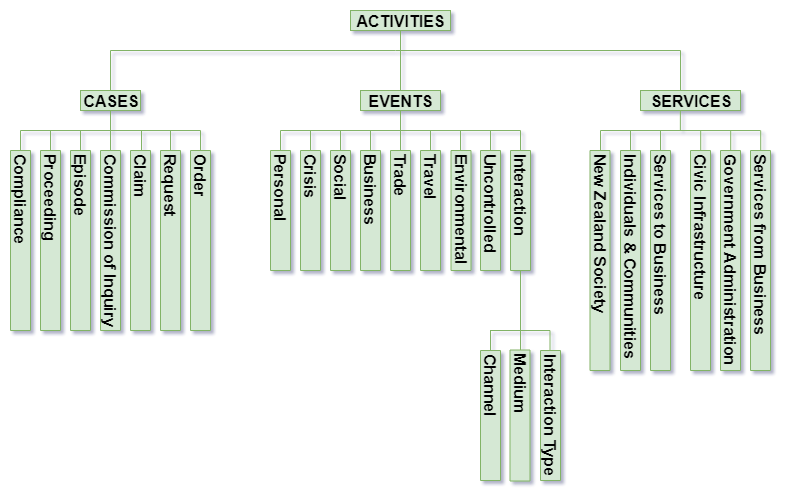

The diagram above was exported from draw.io. Its source (the exported page's mxGraphModel, read from the mxfile embedded in the PNG):
<mxGraphModel dx="996" dy="595" grid="1" gridSize="10" guides="1" tooltips="1" connect="1" arrows="1" fold="1" page="1" pageScale="1" pageWidth="827" pageHeight="1169" math="0" shadow="0">
  <root>
    <mxCell id="0" />
    <mxCell id="1" parent="0" />
    <mxCell id="3HKuirEvHfx8BAKJG_gD-1" value="&lt;span style=&quot;font-size: 16px;&quot;&gt;&lt;span style=&quot;font-size: 16px;&quot;&gt;ACTIVITIES&lt;/span&gt;&lt;/span&gt;&lt;br style=&quot;font-size: 16px;&quot;&gt;" style="text;html=1;strokeColor=#82b366;fillColor=#d5e8d4;align=center;verticalAlign=middle;whiteSpace=wrap;rounded=0;fontSize=16;fontStyle=1" parent="1" vertex="1">
      <mxGeometry x="1070" y="150" width="100" height="20" as="geometry" />
    </mxCell>
    <mxCell id="3HKuirEvHfx8BAKJG_gD-2" value="" style="line;strokeWidth=1;fillColor=#d5e8d4;align=left;verticalAlign=middle;spacingTop=-1;spacingLeft=3;spacingRight=3;rotatable=0;labelPosition=right;points=[];portConstraint=eastwest;direction=south;strokeColor=#82b366;" parent="1" vertex="1">
      <mxGeometry x="1115" y="170" width="10" height="60" as="geometry" />
    </mxCell>
    <mxCell id="3HKuirEvHfx8BAKJG_gD-3" value="" style="line;strokeWidth=1;fillColor=#d5e8d4;align=left;verticalAlign=middle;spacingTop=-1;spacingLeft=3;spacingRight=3;rotatable=0;labelPosition=right;points=[];portConstraint=eastwest;strokeColor=#82b366;" parent="1" vertex="1">
      <mxGeometry x="830" y="185" width="570" height="10" as="geometry" />
    </mxCell>
    <mxCell id="3HKuirEvHfx8BAKJG_gD-4" value="&lt;b&gt;&lt;font style=&quot;font-size: 16px&quot;&gt;EVENTS&lt;/font&gt;&lt;/b&gt;&lt;br&gt;" style="text;html=1;strokeColor=#82b366;fillColor=#d5e8d4;align=center;verticalAlign=middle;whiteSpace=wrap;rounded=0;" parent="1" vertex="1">
      <mxGeometry x="1080" y="230" width="80" height="20" as="geometry" />
    </mxCell>
    <mxCell id="3HKuirEvHfx8BAKJG_gD-5" value="&lt;b&gt;&lt;font style=&quot;font-size: 16px&quot;&gt;CASES&lt;/font&gt;&lt;/b&gt;&lt;br&gt;" style="text;html=1;strokeColor=#82b366;fillColor=#d5e8d4;align=center;verticalAlign=middle;whiteSpace=wrap;rounded=0;" parent="1" vertex="1">
      <mxGeometry x="800" y="230" width="60" height="20" as="geometry" />
    </mxCell>
    <mxCell id="3HKuirEvHfx8BAKJG_gD-6" value="&lt;b&gt;&lt;font style=&quot;font-size: 16px&quot;&gt;SERVICES&lt;/font&gt;&lt;/b&gt;&lt;br&gt;" style="text;html=1;strokeColor=#82b366;fillColor=#d5e8d4;align=center;verticalAlign=middle;whiteSpace=wrap;rounded=0;" parent="1" vertex="1">
      <mxGeometry x="1360" y="230" width="100" height="20" as="geometry" />
    </mxCell>
    <mxCell id="3HKuirEvHfx8BAKJG_gD-7" value="" style="line;strokeWidth=1;fillColor=#d5e8d4;align=left;verticalAlign=middle;spacingTop=-1;spacingLeft=3;spacingRight=3;rotatable=0;labelPosition=right;points=[];portConstraint=eastwest;direction=south;strokeColor=#82b366;" parent="1" vertex="1">
      <mxGeometry x="820" y="190" width="20" height="40" as="geometry" />
    </mxCell>
    <mxCell id="3HKuirEvHfx8BAKJG_gD-8" value="" style="line;strokeWidth=1;fillColor=#d5e8d4;align=left;verticalAlign=middle;spacingTop=-1;spacingLeft=3;spacingRight=3;rotatable=0;labelPosition=right;points=[];portConstraint=eastwest;direction=south;strokeColor=#82b366;" parent="1" vertex="1">
      <mxGeometry x="820" y="250" width="20" height="20" as="geometry" />
    </mxCell>
    <mxCell id="3HKuirEvHfx8BAKJG_gD-9" value="" style="line;strokeWidth=1;fillColor=#d5e8d4;align=left;verticalAlign=middle;spacingTop=-1;spacingLeft=3;spacingRight=3;rotatable=0;labelPosition=right;points=[];portConstraint=eastwest;direction=south;strokeColor=#82b366;" parent="1" vertex="1">
      <mxGeometry x="1390" y="190" width="20" height="40" as="geometry" />
    </mxCell>
    <mxCell id="3HKuirEvHfx8BAKJG_gD-10" value="" style="line;strokeWidth=1;fillColor=#d5e8d4;align=left;verticalAlign=middle;spacingTop=-1;spacingLeft=3;spacingRight=3;rotatable=0;labelPosition=right;points=[];portConstraint=eastwest;direction=south;strokeColor=#82b366;" parent="1" vertex="1">
      <mxGeometry x="1110" y="250" width="20" height="20" as="geometry" />
    </mxCell>
    <mxCell id="3HKuirEvHfx8BAKJG_gD-11" value="" style="line;strokeWidth=1;fillColor=#d5e8d4;align=left;verticalAlign=middle;spacingTop=-1;spacingLeft=3;spacingRight=3;rotatable=0;labelPosition=right;points=[];portConstraint=eastwest;direction=south;strokeColor=#82b366;" parent="1" vertex="1">
      <mxGeometry x="1389.857142857143" y="250" width="20" height="20" as="geometry" />
    </mxCell>
    <mxCell id="3HKuirEvHfx8BAKJG_gD-12" value="&lt;b&gt;Compliance&lt;/b&gt;&lt;br&gt;" style="text;html=1;strokeColor=#82b366;fillColor=#d5e8d4;align=left;verticalAlign=middle;whiteSpace=wrap;rounded=0;direction=east;horizontal=1;textDirection=ltr;flipH=1;flipV=1;labelPosition=center;verticalLabelPosition=middle;rotation=90;fontSize=16;" parent="1" vertex="1">
      <mxGeometry x="650" y="370" width="180" height="20" as="geometry" />
    </mxCell>
    <mxCell id="3HKuirEvHfx8BAKJG_gD-13" value="" style="line;strokeWidth=1;fillColor=#d5e8d4;align=left;verticalAlign=middle;spacingTop=-1;spacingLeft=3;spacingRight=3;rotatable=0;labelPosition=right;points=[];portConstraint=eastwest;strokeColor=#82b366;" parent="1" vertex="1">
      <mxGeometry x="740" y="265" width="180" height="10" as="geometry" />
    </mxCell>
    <mxCell id="3HKuirEvHfx8BAKJG_gD-14" value="" style="line;strokeWidth=1;fillColor=#d5e8d4;align=left;verticalAlign=middle;spacingTop=-1;spacingLeft=3;spacingRight=3;rotatable=0;labelPosition=right;points=[];portConstraint=eastwest;direction=south;strokeColor=#82b366;" parent="1" vertex="1">
      <mxGeometry x="730" y="270" width="20" height="20" as="geometry" />
    </mxCell>
    <mxCell id="3HKuirEvHfx8BAKJG_gD-15" value="" style="line;strokeWidth=1;fillColor=#d5e8d4;align=left;verticalAlign=middle;spacingTop=-1;spacingLeft=3;spacingRight=3;rotatable=0;labelPosition=right;points=[];portConstraint=eastwest;direction=south;strokeColor=#82b366;" parent="1" vertex="1">
      <mxGeometry x="760" y="270" width="20" height="20" as="geometry" />
    </mxCell>
    <mxCell id="3HKuirEvHfx8BAKJG_gD-16" value="" style="line;strokeWidth=1;fillColor=#d5e8d4;align=left;verticalAlign=middle;spacingTop=-1;spacingLeft=3;spacingRight=3;rotatable=0;labelPosition=right;points=[];portConstraint=eastwest;direction=south;strokeColor=#82b366;" parent="1" vertex="1">
      <mxGeometry x="820" y="270" width="20" height="20" as="geometry" />
    </mxCell>
    <mxCell id="3HKuirEvHfx8BAKJG_gD-17" value="" style="line;strokeWidth=1;fillColor=#d5e8d4;align=left;verticalAlign=middle;spacingTop=-1;spacingLeft=3;spacingRight=3;rotatable=0;labelPosition=right;points=[];portConstraint=eastwest;direction=south;strokeColor=#82b366;" parent="1" vertex="1">
      <mxGeometry x="790" y="270" width="20" height="20" as="geometry" />
    </mxCell>
    <mxCell id="3HKuirEvHfx8BAKJG_gD-18" value="" style="line;strokeWidth=1;fillColor=#d5e8d4;align=left;verticalAlign=middle;spacingTop=-1;spacingLeft=3;spacingRight=3;rotatable=0;labelPosition=right;points=[];portConstraint=eastwest;strokeColor=#82b366;" parent="1" vertex="1">
      <mxGeometry x="1000" y="265" width="240" height="10" as="geometry" />
    </mxCell>
    <mxCell id="3HKuirEvHfx8BAKJG_gD-19" value="" style="line;strokeWidth=1;fillColor=#d5e8d4;align=left;verticalAlign=middle;spacingTop=-1;spacingLeft=3;spacingRight=3;rotatable=0;labelPosition=right;points=[];portConstraint=eastwest;direction=south;strokeColor=#82b366;" parent="1" vertex="1">
      <mxGeometry x="990" y="270" width="20" height="20" as="geometry" />
    </mxCell>
    <mxCell id="3HKuirEvHfx8BAKJG_gD-20" value="" style="line;strokeWidth=1;fillColor=#d5e8d4;align=left;verticalAlign=middle;spacingTop=-1;spacingLeft=3;spacingRight=3;rotatable=0;labelPosition=right;points=[];portConstraint=eastwest;direction=south;strokeColor=#82b366;" parent="1" vertex="1">
      <mxGeometry x="1020" y="270" width="20" height="20" as="geometry" />
    </mxCell>
    <mxCell id="3HKuirEvHfx8BAKJG_gD-21" value="" style="line;strokeWidth=1;fillColor=#d5e8d4;align=left;verticalAlign=middle;spacingTop=-1;spacingLeft=3;spacingRight=3;rotatable=0;labelPosition=right;points=[];portConstraint=eastwest;direction=south;strokeColor=#82b366;" parent="1" vertex="1">
      <mxGeometry x="1080" y="270" width="20" height="20" as="geometry" />
    </mxCell>
    <mxCell id="3HKuirEvHfx8BAKJG_gD-22" value="" style="line;strokeWidth=1;fillColor=#d5e8d4;align=left;verticalAlign=middle;spacingTop=-1;spacingLeft=3;spacingRight=3;rotatable=0;labelPosition=right;points=[];portConstraint=eastwest;direction=south;strokeColor=#82b366;" parent="1" vertex="1">
      <mxGeometry x="1050" y="270" width="20" height="20" as="geometry" />
    </mxCell>
    <mxCell id="3HKuirEvHfx8BAKJG_gD-23" value="&lt;b&gt;Proceeding&lt;/b&gt;&lt;br&gt;" style="text;html=1;strokeColor=#82b366;fillColor=#d5e8d4;align=left;verticalAlign=middle;whiteSpace=wrap;rounded=0;direction=east;horizontal=1;textDirection=ltr;flipH=1;flipV=1;labelPosition=center;verticalLabelPosition=middle;rotation=90;fontSize=16;" parent="1" vertex="1">
      <mxGeometry x="680" y="370" width="180" height="20" as="geometry" />
    </mxCell>
    <mxCell id="3HKuirEvHfx8BAKJG_gD-24" value="&lt;b&gt;Episode&lt;/b&gt;&lt;br&gt;" style="text;html=1;strokeColor=#82b366;fillColor=#d5e8d4;align=left;verticalAlign=middle;whiteSpace=wrap;rounded=0;direction=west;horizontal=1;textDirection=ltr;flipH=1;flipV=1;labelPosition=center;verticalLabelPosition=middle;rotation=90;fontSize=16;" parent="1" vertex="1">
      <mxGeometry x="710" y="370" width="180" height="20" as="geometry" />
    </mxCell>
    <mxCell id="3HKuirEvHfx8BAKJG_gD-25" value="&lt;b&gt;Commission of Inquiry&lt;/b&gt;&lt;br&gt;" style="text;html=1;strokeColor=#82b366;fillColor=#d5e8d4;align=left;verticalAlign=middle;whiteSpace=wrap;rounded=0;direction=east;horizontal=1;textDirection=ltr;flipH=1;flipV=1;labelPosition=center;verticalLabelPosition=middle;rotation=90;fontSize=16;" parent="1" vertex="1">
      <mxGeometry x="740" y="370" width="180" height="20" as="geometry" />
    </mxCell>
    <mxCell id="3HKuirEvHfx8BAKJG_gD-26" value="&lt;b&gt;Personal&lt;/b&gt;&lt;br&gt;" style="text;html=1;strokeColor=#82b366;fillColor=#d5e8d4;align=left;verticalAlign=middle;whiteSpace=wrap;rounded=0;direction=east;horizontal=1;textDirection=ltr;flipH=1;flipV=1;labelPosition=center;verticalLabelPosition=middle;rotation=90;fontSize=16;" parent="1" vertex="1">
      <mxGeometry x="940" y="340" width="120" height="20" as="geometry" />
    </mxCell>
    <mxCell id="3HKuirEvHfx8BAKJG_gD-27" value="&lt;b&gt;Crisis&lt;/b&gt;&lt;br&gt;" style="text;html=1;strokeColor=#82b366;fillColor=#d5e8d4;align=left;verticalAlign=middle;whiteSpace=wrap;rounded=0;direction=east;horizontal=1;textDirection=ltr;flipH=1;flipV=1;labelPosition=center;verticalLabelPosition=middle;rotation=90;fontSize=16;" parent="1" vertex="1">
      <mxGeometry x="970" y="340" width="120" height="20" as="geometry" />
    </mxCell>
    <mxCell id="3HKuirEvHfx8BAKJG_gD-28" value="&lt;b&gt;Social&lt;/b&gt;&lt;br&gt;" style="text;html=1;strokeColor=#82b366;fillColor=#d5e8d4;align=left;verticalAlign=middle;whiteSpace=wrap;rounded=0;direction=east;horizontal=1;textDirection=ltr;flipH=1;flipV=1;labelPosition=center;verticalLabelPosition=middle;rotation=90;fontSize=16;" parent="1" vertex="1">
      <mxGeometry x="1000" y="340" width="120" height="20" as="geometry" />
    </mxCell>
    <mxCell id="3HKuirEvHfx8BAKJG_gD-29" value="&lt;b&gt;Business&lt;/b&gt;&lt;br&gt;" style="text;html=1;strokeColor=#82b366;fillColor=#d5e8d4;align=left;verticalAlign=middle;whiteSpace=wrap;rounded=0;direction=east;horizontal=1;textDirection=ltr;flipH=1;flipV=1;labelPosition=center;verticalLabelPosition=middle;rotation=90;fontSize=16;" parent="1" vertex="1">
      <mxGeometry x="1030" y="340" width="120" height="20" as="geometry" />
    </mxCell>
    <mxCell id="3HKuirEvHfx8BAKJG_gD-30" value="&lt;b&gt;Trade&lt;/b&gt;&lt;br&gt;" style="text;html=1;strokeColor=#82b366;fillColor=#d5e8d4;align=left;verticalAlign=middle;whiteSpace=wrap;rounded=0;direction=east;horizontal=1;textDirection=ltr;flipH=1;flipV=1;labelPosition=center;verticalLabelPosition=middle;rotation=90;fontSize=16;" parent="1" vertex="1">
      <mxGeometry x="1060" y="340" width="120" height="20" as="geometry" />
    </mxCell>
    <mxCell id="3HKuirEvHfx8BAKJG_gD-31" value="" style="line;strokeWidth=1;fillColor=#d5e8d4;align=left;verticalAlign=middle;spacingTop=-1;spacingLeft=3;spacingRight=3;rotatable=0;labelPosition=right;points=[];portConstraint=eastwest;direction=south;strokeColor=#82b366;" parent="1" vertex="1">
      <mxGeometry x="1110" y="270" width="20" height="20" as="geometry" />
    </mxCell>
    <mxCell id="3HKuirEvHfx8BAKJG_gD-32" value="&lt;b&gt;Travel&lt;/b&gt;&lt;br&gt;" style="text;html=1;strokeColor=#82b366;fillColor=#d5e8d4;align=left;verticalAlign=middle;whiteSpace=wrap;rounded=0;direction=east;horizontal=1;textDirection=ltr;flipH=1;flipV=1;labelPosition=center;verticalLabelPosition=middle;rotation=90;fontSize=16;" parent="1" vertex="1">
      <mxGeometry x="1090" y="340" width="120" height="20" as="geometry" />
    </mxCell>
    <mxCell id="3HKuirEvHfx8BAKJG_gD-33" value="" style="line;strokeWidth=1;fillColor=#d5e8d4;align=left;verticalAlign=middle;spacingTop=-1;spacingLeft=3;spacingRight=3;rotatable=0;labelPosition=right;points=[];portConstraint=eastwest;direction=south;strokeColor=#82b366;" parent="1" vertex="1">
      <mxGeometry x="1140" y="270" width="20" height="20" as="geometry" />
    </mxCell>
    <mxCell id="3HKuirEvHfx8BAKJG_gD-34" value="&lt;b&gt;Environmental&lt;/b&gt;&lt;br&gt;" style="text;html=1;strokeColor=#82b366;fillColor=#d5e8d4;align=left;verticalAlign=middle;whiteSpace=wrap;rounded=0;direction=east;horizontal=1;textDirection=ltr;flipH=1;flipV=1;labelPosition=center;verticalLabelPosition=middle;rotation=90;fontSize=16;" parent="1" vertex="1">
      <mxGeometry x="1120.5" y="340" width="120" height="20" as="geometry" />
    </mxCell>
    <mxCell id="3HKuirEvHfx8BAKJG_gD-35" value="&lt;b&gt;Uncontrolled&lt;/b&gt;&lt;br&gt;" style="text;html=1;strokeColor=#82b366;fillColor=#d5e8d4;align=left;verticalAlign=middle;whiteSpace=wrap;rounded=0;direction=east;horizontal=1;textDirection=ltr;flipH=1;flipV=1;labelPosition=center;verticalLabelPosition=middle;rotation=90;fontSize=16;" parent="1" vertex="1">
      <mxGeometry x="1150" y="340" width="120" height="20" as="geometry" />
    </mxCell>
    <mxCell id="3HKuirEvHfx8BAKJG_gD-36" value="&lt;b&gt;Interaction&lt;/b&gt;&lt;br&gt;" style="text;html=1;strokeColor=#82b366;fillColor=#d5e8d4;align=left;verticalAlign=middle;whiteSpace=wrap;rounded=0;direction=east;horizontal=1;textDirection=ltr;flipH=1;flipV=1;labelPosition=center;verticalLabelPosition=middle;rotation=90;fontSize=16;" parent="1" vertex="1">
      <mxGeometry x="1180" y="340" width="120" height="20" as="geometry" />
    </mxCell>
    <mxCell id="3HKuirEvHfx8BAKJG_gD-37" value="&lt;b&gt;New Zealand Society&lt;/b&gt;&lt;br&gt;" style="text;html=1;strokeColor=#82b366;fillColor=#d5e8d4;align=left;verticalAlign=middle;whiteSpace=wrap;rounded=0;direction=east;horizontal=1;textDirection=ltr;flipH=1;flipV=1;labelPosition=center;verticalLabelPosition=middle;rotation=90;fontSize=16;" parent="1" vertex="1">
      <mxGeometry x="1209.5" y="390" width="220" height="20" as="geometry" />
    </mxCell>
    <mxCell id="3HKuirEvHfx8BAKJG_gD-38" value="&lt;b&gt;Individuals &amp;amp; Communities&lt;/b&gt;&lt;br&gt;" style="text;html=1;strokeColor=#82b366;fillColor=#d5e8d4;align=left;verticalAlign=middle;whiteSpace=wrap;rounded=0;direction=east;horizontal=1;textDirection=ltr;flipH=1;flipV=1;labelPosition=center;verticalLabelPosition=middle;rotation=90;fontSize=16;" parent="1" vertex="1">
      <mxGeometry x="1240" y="390" width="220" height="20" as="geometry" />
    </mxCell>
    <mxCell id="3HKuirEvHfx8BAKJG_gD-39" value="&lt;b&gt;Services to Business&lt;/b&gt;&lt;br&gt;" style="text;html=1;strokeColor=#82b366;fillColor=#d5e8d4;align=left;verticalAlign=middle;whiteSpace=wrap;rounded=0;direction=east;horizontal=1;textDirection=ltr;flipH=1;flipV=1;labelPosition=center;verticalLabelPosition=middle;rotation=90;fontSize=16;" parent="1" vertex="1">
      <mxGeometry x="1270" y="390" width="220" height="20" as="geometry" />
    </mxCell>
    <mxCell id="3HKuirEvHfx8BAKJG_gD-40" value="&lt;b&gt;Civic Infrastructure&lt;/b&gt;&lt;br&gt;" style="text;html=1;strokeColor=#82b366;fillColor=#d5e8d4;align=left;verticalAlign=middle;whiteSpace=wrap;rounded=0;direction=east;horizontal=1;textDirection=ltr;flipH=1;flipV=1;labelPosition=center;verticalLabelPosition=middle;rotation=90;fontSize=16;" parent="1" vertex="1">
      <mxGeometry x="1310" y="390" width="220" height="20" as="geometry" />
    </mxCell>
    <mxCell id="3HKuirEvHfx8BAKJG_gD-41" value="&lt;b&gt;Government Administration&lt;/b&gt;&lt;br&gt;" style="text;html=1;strokeColor=#82b366;fillColor=#d5e8d4;align=left;verticalAlign=middle;whiteSpace=wrap;rounded=0;direction=east;horizontal=1;textDirection=ltr;flipH=1;flipV=1;labelPosition=center;verticalLabelPosition=middle;rotation=90;fontSize=16;" parent="1" vertex="1">
      <mxGeometry x="1340" y="390" width="220" height="20" as="geometry" />
    </mxCell>
    <mxCell id="3HKuirEvHfx8BAKJG_gD-42" value="&lt;b&gt;Services from Business&lt;/b&gt;&lt;br&gt;" style="text;html=1;strokeColor=#82b366;fillColor=#d5e8d4;align=left;verticalAlign=middle;whiteSpace=wrap;rounded=0;direction=east;horizontal=1;textDirection=ltr;flipH=1;flipV=1;labelPosition=center;verticalLabelPosition=middle;rotation=90;fontSize=16;" parent="1" vertex="1">
      <mxGeometry x="1370" y="390" width="220" height="20" as="geometry" />
    </mxCell>
    <mxCell id="3HKuirEvHfx8BAKJG_gD-43" value="" style="line;strokeWidth=1;fillColor=#d5e8d4;align=left;verticalAlign=middle;spacingTop=-1;spacingLeft=3;spacingRight=3;rotatable=0;labelPosition=right;points=[];portConstraint=eastwest;direction=south;strokeColor=#82b366;" parent="1" vertex="1">
      <mxGeometry x="1170" y="270" width="20" height="20" as="geometry" />
    </mxCell>
    <mxCell id="3HKuirEvHfx8BAKJG_gD-44" value="" style="line;strokeWidth=1;fillColor=#d5e8d4;align=left;verticalAlign=middle;spacingTop=-1;spacingLeft=3;spacingRight=3;rotatable=0;labelPosition=right;points=[];portConstraint=eastwest;direction=south;strokeColor=#82b366;" parent="1" vertex="1">
      <mxGeometry x="1200" y="270" width="20" height="20" as="geometry" />
    </mxCell>
    <mxCell id="3HKuirEvHfx8BAKJG_gD-45" value="" style="line;strokeWidth=1;fillColor=#d5e8d4;align=left;verticalAlign=middle;spacingTop=-1;spacingLeft=3;spacingRight=3;rotatable=0;labelPosition=right;points=[];portConstraint=eastwest;direction=south;strokeColor=#82b366;" parent="1" vertex="1">
      <mxGeometry x="1230" y="270" width="20" height="20" as="geometry" />
    </mxCell>
    <mxCell id="3HKuirEvHfx8BAKJG_gD-46" value="" style="line;strokeWidth=1;fillColor=#d5e8d4;align=left;verticalAlign=middle;spacingTop=-1;spacingLeft=3;spacingRight=3;rotatable=0;labelPosition=right;points=[];portConstraint=eastwest;direction=south;strokeColor=#82b366;" parent="1" vertex="1">
      <mxGeometry x="1310" y="270" width="20" height="20" as="geometry" />
    </mxCell>
    <mxCell id="3HKuirEvHfx8BAKJG_gD-47" value="" style="line;strokeWidth=1;fillColor=#d5e8d4;align=left;verticalAlign=middle;spacingTop=-1;spacingLeft=3;spacingRight=3;rotatable=0;labelPosition=right;points=[];portConstraint=eastwest;direction=south;strokeColor=#82b366;" parent="1" vertex="1">
      <mxGeometry x="1340" y="270" width="20" height="20" as="geometry" />
    </mxCell>
    <mxCell id="3HKuirEvHfx8BAKJG_gD-48" value="" style="line;strokeWidth=1;fillColor=#d5e8d4;align=left;verticalAlign=middle;spacingTop=-1;spacingLeft=3;spacingRight=3;rotatable=0;labelPosition=right;points=[];portConstraint=eastwest;direction=south;strokeColor=#82b366;" parent="1" vertex="1">
      <mxGeometry x="1370" y="270" width="20" height="20" as="geometry" />
    </mxCell>
    <mxCell id="3HKuirEvHfx8BAKJG_gD-49" value="" style="line;strokeWidth=1;fillColor=#d5e8d4;align=left;verticalAlign=middle;spacingTop=-1;spacingLeft=3;spacingRight=3;rotatable=0;labelPosition=right;points=[];portConstraint=eastwest;direction=south;strokeColor=#82b366;" parent="1" vertex="1">
      <mxGeometry x="1410.2" y="270" width="20" height="20" as="geometry" />
    </mxCell>
    <mxCell id="3HKuirEvHfx8BAKJG_gD-50" value="" style="line;strokeWidth=1;fillColor=#d5e8d4;align=left;verticalAlign=middle;spacingTop=-1;spacingLeft=3;spacingRight=3;rotatable=0;labelPosition=right;points=[];portConstraint=eastwest;direction=south;strokeColor=#82b366;" parent="1" vertex="1">
      <mxGeometry x="1440.2" y="270" width="20" height="20" as="geometry" />
    </mxCell>
    <mxCell id="3HKuirEvHfx8BAKJG_gD-51" value="" style="line;strokeWidth=1;fillColor=#d5e8d4;align=left;verticalAlign=middle;spacingTop=-1;spacingLeft=3;spacingRight=3;rotatable=0;labelPosition=right;points=[];portConstraint=eastwest;direction=south;strokeColor=#82b366;" parent="1" vertex="1">
      <mxGeometry x="1470.2" y="270" width="20" height="20" as="geometry" />
    </mxCell>
    <mxCell id="3HKuirEvHfx8BAKJG_gD-52" value="" style="line;strokeWidth=1;fillColor=#d5e8d4;align=left;verticalAlign=middle;spacingTop=-1;spacingLeft=3;spacingRight=3;rotatable=0;labelPosition=right;points=[];portConstraint=eastwest;strokeColor=#82b366;" parent="1" vertex="1">
      <mxGeometry x="1320" y="265" width="160" height="10" as="geometry" />
    </mxCell>
    <mxCell id="3HKuirEvHfx8BAKJG_gD-53" value="&lt;b&gt;Claim&lt;/b&gt;&lt;br&gt;" style="text;html=1;strokeColor=#82b366;fillColor=#d5e8d4;align=left;verticalAlign=middle;whiteSpace=wrap;rounded=0;direction=east;horizontal=1;textDirection=ltr;flipH=1;flipV=1;labelPosition=center;verticalLabelPosition=middle;rotation=90;fontSize=16;" parent="1" vertex="1">
      <mxGeometry x="770" y="370" width="180" height="20" as="geometry" />
    </mxCell>
    <mxCell id="3HKuirEvHfx8BAKJG_gD-54" value="&lt;b&gt;Request&lt;/b&gt;&lt;br&gt;" style="text;html=1;strokeColor=#82b366;fillColor=#d5e8d4;align=left;verticalAlign=middle;whiteSpace=wrap;rounded=0;direction=east;horizontal=1;textDirection=ltr;flipH=1;flipV=1;labelPosition=center;verticalLabelPosition=middle;rotation=90;fontSize=16;" parent="1" vertex="1">
      <mxGeometry x="800" y="370" width="180" height="20" as="geometry" />
    </mxCell>
    <mxCell id="3HKuirEvHfx8BAKJG_gD-55" value="&lt;b&gt;Order&lt;/b&gt;&lt;br&gt;" style="text;html=1;strokeColor=#82b366;fillColor=#d5e8d4;align=left;verticalAlign=middle;whiteSpace=wrap;rounded=0;direction=east;horizontal=1;textDirection=ltr;flipH=1;flipV=1;labelPosition=center;verticalLabelPosition=middle;rotation=90;fontSize=16;" parent="1" vertex="1">
      <mxGeometry x="830" y="370" width="180" height="20" as="geometry" />
    </mxCell>
    <mxCell id="3HKuirEvHfx8BAKJG_gD-56" value="" style="line;strokeWidth=1;fillColor=#d5e8d4;align=left;verticalAlign=middle;spacingTop=-1;spacingLeft=3;spacingRight=3;rotatable=0;labelPosition=right;points=[];portConstraint=eastwest;direction=south;strokeColor=#82b366;" parent="1" vertex="1">
      <mxGeometry x="851" y="270" width="20" height="20" as="geometry" />
    </mxCell>
    <mxCell id="3HKuirEvHfx8BAKJG_gD-57" value="" style="line;strokeWidth=1;fillColor=#d5e8d4;align=left;verticalAlign=middle;spacingTop=-1;spacingLeft=3;spacingRight=3;rotatable=0;labelPosition=right;points=[];portConstraint=eastwest;direction=south;strokeColor=#82b366;" parent="1" vertex="1">
      <mxGeometry x="880" y="270" width="20" height="20" as="geometry" />
    </mxCell>
    <mxCell id="3HKuirEvHfx8BAKJG_gD-58" value="" style="line;strokeWidth=1;fillColor=#d5e8d4;align=left;verticalAlign=middle;spacingTop=-1;spacingLeft=3;spacingRight=3;rotatable=0;labelPosition=right;points=[];portConstraint=eastwest;direction=south;strokeColor=#82b366;" parent="1" vertex="1">
      <mxGeometry x="910" y="270" width="20" height="20" as="geometry" />
    </mxCell>
    <mxCell id="3HKuirEvHfx8BAKJG_gD-59" value="&lt;b&gt;Channel&lt;/b&gt;&lt;br&gt;" style="text;html=1;strokeColor=#82b366;fillColor=#d5e8d4;align=left;verticalAlign=middle;whiteSpace=wrap;rounded=0;direction=east;horizontal=1;textDirection=ltr;flipH=1;flipV=1;labelPosition=center;verticalLabelPosition=middle;rotation=90;fontSize=16;" parent="1" vertex="1">
      <mxGeometry x="1145" y="545" width="130" height="20" as="geometry" />
    </mxCell>
    <mxCell id="3HKuirEvHfx8BAKJG_gD-60" value="" style="line;strokeWidth=1;fillColor=#d5e8d4;align=left;verticalAlign=middle;spacingTop=-1;spacingLeft=3;spacingRight=3;rotatable=0;labelPosition=right;points=[];portConstraint=eastwest;direction=south;strokeColor=#82b366;" parent="1" vertex="1">
      <mxGeometry x="1230" y="410" width="20" height="60" as="geometry" />
    </mxCell>
    <mxCell id="3HKuirEvHfx8BAKJG_gD-61" value="" style="line;strokeWidth=1;fillColor=#d5e8d4;align=left;verticalAlign=middle;spacingTop=-1;spacingLeft=3;spacingRight=3;rotatable=0;labelPosition=right;points=[];portConstraint=eastwest;strokeColor=#82b366;" parent="1" vertex="1">
      <mxGeometry x="1209.5" y="465" width="60" height="10" as="geometry" />
    </mxCell>
    <mxCell id="3HKuirEvHfx8BAKJG_gD-62" value="" style="line;strokeWidth=1;fillColor=#d5e8d4;align=left;verticalAlign=middle;spacingTop=-1;spacingLeft=3;spacingRight=3;rotatable=0;labelPosition=right;points=[];portConstraint=eastwest;direction=south;strokeColor=#82b366;" parent="1" vertex="1">
      <mxGeometry x="1200" y="470" width="20" height="20" as="geometry" />
    </mxCell>
    <mxCell id="3HKuirEvHfx8BAKJG_gD-63" value="" style="line;strokeWidth=1;fillColor=#d5e8d4;align=left;verticalAlign=middle;spacingTop=-1;spacingLeft=3;spacingRight=3;rotatable=0;labelPosition=right;points=[];portConstraint=eastwest;direction=south;strokeColor=#82b366;" parent="1" vertex="1">
      <mxGeometry x="1230" y="470" width="20" height="20" as="geometry" />
    </mxCell>
    <mxCell id="3HKuirEvHfx8BAKJG_gD-64" value="" style="line;strokeWidth=1;fillColor=#d5e8d4;align=left;verticalAlign=middle;spacingTop=-1;spacingLeft=3;spacingRight=3;rotatable=0;labelPosition=right;points=[];portConstraint=eastwest;direction=south;strokeColor=#82b366;" parent="1" vertex="1">
      <mxGeometry x="1259.5" y="470" width="20" height="20" as="geometry" />
    </mxCell>
    <mxCell id="3HKuirEvHfx8BAKJG_gD-65" value="&lt;b&gt;Medium&lt;/b&gt;&lt;br&gt;" style="text;html=1;strokeColor=#82b366;fillColor=#d5e8d4;align=left;verticalAlign=middle;whiteSpace=wrap;rounded=0;direction=east;horizontal=1;textDirection=ltr;flipH=1;flipV=1;labelPosition=center;verticalLabelPosition=middle;rotation=90;fontSize=16;" parent="1" vertex="1">
      <mxGeometry x="1174" y="545" width="131" height="20" as="geometry" />
    </mxCell>
    <mxCell id="3HKuirEvHfx8BAKJG_gD-66" value="&lt;b&gt;Interaction Type&lt;/b&gt;&lt;br&gt;" style="text;html=1;strokeColor=#82b366;fillColor=#d5e8d4;align=left;verticalAlign=middle;whiteSpace=wrap;rounded=0;direction=east;horizontal=1;textDirection=ltr;flipH=1;flipV=1;labelPosition=center;verticalLabelPosition=middle;rotation=90;fontSize=16;" parent="1" vertex="1">
      <mxGeometry x="1205" y="545" width="130" height="20" as="geometry" />
    </mxCell>
  </root>
</mxGraphModel>